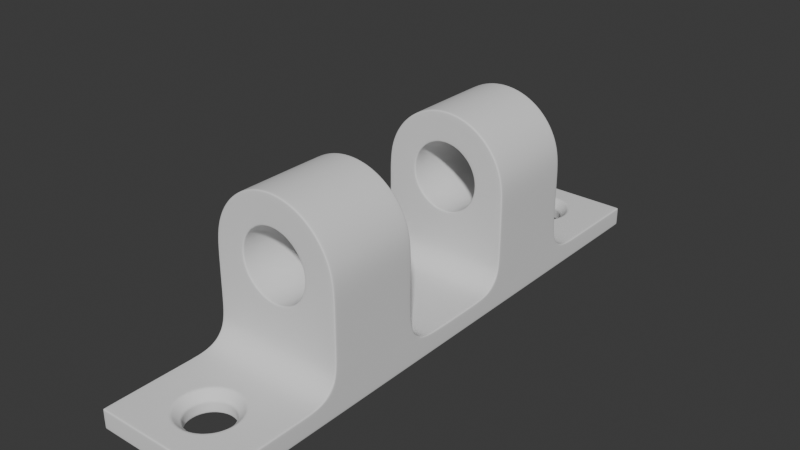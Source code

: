 # Source: Bracket.blend  (saved by Blender 5.2.44; exported with 4.5.12 LTS)
import bpy
from mathutils import Matrix  # noqa: F401  (used for matrix-valued properties, if any)

bpy.ops.wm.read_factory_settings(use_empty=True)
scene = bpy.context.scene
scene.name = 'Scene'

# ---- collections
col_collection = bpy.data.collections.new('Collection'); scene.collection.children.link(col_collection)

# ---- world
world_world = bpy.data.worlds.new('World'); scene.world = world_world
world_world.use_nodes = True; world_world.node_tree.nodes.clear()
_N = world_world.node_tree.nodes; _L = world_world.node_tree.links
n0 = _N.new('ShaderNodeOutputWorld'); n0.name = 'World Output'; n0.location = (200, 100)
n1 = _N.new('ShaderNodeBackground'); n1.name = 'Background'; n1.location = (-200, 100)
n1.inputs[0].default_value = (0.05088, 0.05088, 0.05088, 1.0)
_L.new(n1.outputs[0], n0.inputs[0])
n0.is_active_output = True
world_world.color = (0.05088, 0.05088, 0.05088)
world_world.sun_shadow_jitter_overblur = 0.0

# ---- meshes
me_continuous_bracket_quad_cage = bpy.data.meshes.new('Continuous bracket quad cage')
me_continuous_bracket_quad_cage.from_pydata([(0.53, -2.39, 1.75), (0.5119, -2.39, 1.887), (0.459, -2.39, 2.015), (0.3748, -2.39, 2.125), (0.265, -2.39, 2.209), (0.1372, -2.39, 2.262), (0.0, -2.39, 2.28), (-0.1372, -2.39, 2.262), (-0.265, -2.39, 2.209), (-0.3748, -2.39, 2.125), (-0.459, -2.39, 2.015), (-0.5119, -2.39, 1.887), (-0.53, -2.39, 1.75), (-0.5119, -2.39, 1.613), (-0.459, -2.39, 1.485), (-0.3748, -2.39, 1.375), (-0.265, -2.39, 1.291), (-0.1372, -2.39, 1.238), (0.0, -2.39, 1.22), (0.1372, -2.39, 1.238), (0.265, -2.39, 1.291), (0.3748, -2.39, 1.375), (0.459, -2.39, 1.485), (0.5119, -2.39, 1.613), (1.0, -2.39, 1.75), (0.9659, -2.39, 2.009), (0.866, -2.39, 2.25), (0.7071, -2.39, 2.457), (0.5, -2.39, 2.616), (0.2588, -2.39, 2.716), (0.0, -2.39, 2.75), (-0.2588, -2.39, 2.716), (-0.5, -2.39, 2.616), (-0.7071, -2.39, 2.457), (-0.866, -2.39, 2.25), (-0.9659, -2.39, 2.009), (-1.0, -2.39, 1.75), (-1.0, -2.39, 1.4), (-1.0, -2.39, 1.05), (-1.0, -2.39, 0.7), (-0.6667, -2.39, 0.7), (-0.3333, -2.39, 0.7), (0.0, -2.39, 0.7), (0.3333, -2.39, 0.7), (0.6667, -2.39, 0.7), (1.0, -2.39, 0.7), (1.0, -2.39, 1.05), (1.0, -2.39, 1.4), (-1.0, -2.42, 0.5469), (-0.6667, -2.42, 0.5469), (-0.3333, -2.42, 0.5469), (0.0, -2.42, 0.5469), (0.3333, -2.42, 0.5469), (0.6667, -2.42, 0.5469), (1.0, -2.42, 0.5469), (-1.0, -2.507, 0.4172), (-0.6667, -2.507, 0.4172), (-0.3333, -2.507, 0.4172), (0.0, -2.507, 0.4172), (0.3333, -2.507, 0.4172), (0.6667, -2.507, 0.4172), (1.0, -2.507, 0.4172), (-1.0, -2.637, 0.3304), (-0.6667, -2.637, 0.3304), (-0.3333, -2.637, 0.3304), (0.0, -2.637, 0.3304), (0.3333, -2.637, 0.3304), (0.6667, -2.637, 0.3304), (1.0, -2.637, 0.3304), (-1.0, -2.79, 0.3), (-0.6667, -2.79, 0.3), (-0.3333, -2.79, 0.3), (0.0, -2.79, 0.3), (0.3333, -2.79, 0.3), (0.6667, -2.79, 0.3), (1.0, -2.79, 0.3), (0.53, -0.97, 1.75), (0.5119, -0.97, 1.887), (0.459, -0.97, 2.015), (0.3748, -0.97, 2.125), (0.265, -0.97, 2.209), (0.1372, -0.97, 2.262), (0.0, -0.97, 2.28), (-0.1372, -0.97, 2.262), (-0.265, -0.97, 2.209), (-0.3748, -0.97, 2.125), (-0.459, -0.97, 2.015), (-0.5119, -0.97, 1.887), (-0.53, -0.97, 1.75), (-0.5119, -0.97, 1.613), (-0.459, -0.97, 1.485), (-0.3748, -0.97, 1.375), (-0.265, -0.97, 1.291), (-0.1372, -0.97, 1.238), (0.0, -0.97, 1.22), (0.1372, -0.97, 1.238), (0.265, -0.97, 1.291), (0.3748, -0.97, 1.375), (0.459, -0.97, 1.485), (0.5119, -0.97, 1.613), (1.0, -0.97, 1.75), (0.9659, -0.97, 2.009), (0.866, -0.97, 2.25), (0.7071, -0.97, 2.457), (0.5, -0.97, 2.616), (0.2588, -0.97, 2.716), (0.0, -0.97, 2.75), (-0.2588, -0.97, 2.716), (-0.5, -0.97, 2.616), (-0.7071, -0.97, 2.457), (-0.866, -0.97, 2.25), (-0.9659, -0.97, 2.009), (-1.0, -0.97, 1.75), (-1.0, -0.97, 1.4), (-1.0, -0.97, 1.05), (-1.0, -0.97, 0.7), (-0.6667, -0.97, 0.7), (-0.3333, -0.97, 0.7), (0.0, -0.97, 0.7), (0.3333, -0.97, 0.7), (0.6667, -0.97, 0.7), (1.0, -0.97, 0.7), (1.0, -0.97, 1.05), (1.0, -0.97, 1.4), (-1.0, -0.9396, 0.5469), (-0.6667, -0.9396, 0.5469), (-0.3333, -0.9396, 0.5469), (0.0, -0.9396, 0.5469), (0.3333, -0.9396, 0.5469), (0.6667, -0.9396, 0.5469), (1.0, -0.9396, 0.5469), (-1.0, -0.8528, 0.4172), (-0.6667, -0.8528, 0.4172), (-0.3333, -0.8528, 0.4172), (0.0, -0.8528, 0.4172), (0.3333, -0.8528, 0.4172), (0.6667, -0.8528, 0.4172), (1.0, -0.8528, 0.4172), (-1.0, -0.7231, 0.3304), (-0.6667, -0.7231, 0.3304), (-0.3333, -0.7231, 0.3304), (0.0, -0.7231, 0.3304), (0.3333, -0.7231, 0.3304), (0.6667, -0.7231, 0.3304), (1.0, -0.7231, 0.3304), (-1.0, -0.57, 0.3), (-0.6667, -0.57, 0.3), (-0.3333, -0.57, 0.3), (0.0, -0.57, 0.3), (0.3333, -0.57, 0.3), (0.6667, -0.57, 0.3), (1.0, -0.57, 0.3), (-1.0, -2.39, 0.3), (-1.0, -0.97, 0.3), (1.0, -2.39, 0.3), (1.0, -0.97, 0.3), (-1.0, -4.36, 0.3), (-0.6667, -4.36, 0.3), (-0.3333, -4.36, 0.3), (0.0, -4.36, 0.3), (0.3333, -4.36, 0.3), (0.6667, -4.36, 0.3), (1.0, -4.36, 0.3), (1.0, -4.098, 0.3), (1.0, -3.837, 0.3), (1.0, -3.575, 0.3), (1.0, -3.313, 0.3), (1.0, -3.052, 0.3), (-1.0, -3.052, 0.3), (-1.0, -3.313, 0.3), (-1.0, -3.575, 0.3), (-1.0, -3.837, 0.3), (-1.0, -4.098, 0.3), (-1.0, -4.36, 0.0), (-0.6667, -4.36, 0.0), (-0.3333, -4.36, 0.0), (0.0, -4.36, 0.0), (0.3333, -4.36, 0.0), (0.6667, -4.36, 0.0), (1.0, -4.36, 0.0), (1.0, -4.098, 0.0), (1.0, -3.837, 0.0), (1.0, -3.575, 0.0), (1.0, -3.313, 0.0), (1.0, -3.052, 0.0), (1.0, -2.79, 0.0), (0.6667, -2.79, 0.0), (0.3333, -2.79, 0.0), (0.0, -2.79, 0.0), (-0.3333, -2.79, 0.0), (-0.6667, -2.79, 0.0), (-1.0, -2.79, 0.0), (-1.0, -3.052, 0.0), (-1.0, -3.313, 0.0), (-1.0, -3.575, 0.0), (-1.0, -3.837, 0.0), (-1.0, -4.098, 0.0), (-0.3465, -3.906, 0.3), (-0.245, -3.984, 0.3), (-0.1268, -4.033, 0.3), (0.0, -4.05, 0.3), (0.1268, -4.033, 0.3), (0.245, -3.984, 0.3), (0.3465, -3.906, 0.3), (0.4244, -3.805, 0.3), (0.4733, -3.687, 0.3), (0.49, -3.56, 0.3), (0.4733, -3.433, 0.3), (0.4244, -3.315, 0.3), (0.3465, -3.214, 0.3), (0.245, -3.136, 0.3), (0.1268, -3.087, 0.3), (0.0, -3.07, 0.3), (-0.1268, -3.087, 0.3), (-0.245, -3.136, 0.3), (-0.3465, -3.214, 0.3), (-0.4244, -3.315, 0.3), (-0.4733, -3.433, 0.3), (-0.49, -3.56, 0.3), (-0.4733, -3.687, 0.3), (-0.4244, -3.805, 0.3), (-0.3253, -3.885, 0.3), (-0.23, -3.958, 0.3), (-0.1191, -4.004, 0.3), (0.0, -4.02, 0.3), (0.1191, -4.004, 0.3), (0.23, -3.958, 0.3), (0.3253, -3.885, 0.3), (0.3984, -3.79, 0.3), (0.4443, -3.679, 0.3), (0.46, -3.56, 0.3), (0.4443, -3.441, 0.3), (0.3984, -3.33, 0.3), (0.3253, -3.235, 0.3), (0.23, -3.162, 0.3), (0.1191, -3.116, 0.3), (0.0, -3.1, 0.3), (-0.1191, -3.116, 0.3), (-0.23, -3.162, 0.3), (-0.3253, -3.235, 0.3), (-0.3984, -3.33, 0.3), (-0.4443, -3.441, 0.3), (-0.46, -3.56, 0.3), (-0.4443, -3.679, 0.3), (-0.3984, -3.79, 0.3), (-0.2404, -3.8, 0.18), (-0.17, -3.854, 0.18), (-0.088, -3.888, 0.18), (0.0, -3.9, 0.18), (0.088, -3.888, 0.18), (0.17, -3.854, 0.18), (0.2404, -3.8, 0.18), (0.2944, -3.73, 0.18), (0.3284, -3.648, 0.18), (0.34, -3.56, 0.18), (0.3284, -3.472, 0.18), (0.2944, -3.39, 0.18), (0.2404, -3.32, 0.18), (0.17, -3.266, 0.18), (0.088, -3.232, 0.18), (0.0, -3.22, 0.18), (-0.088, -3.232, 0.18), (-0.17, -3.266, 0.18), (-0.2404, -3.32, 0.18), (-0.2944, -3.39, 0.18), (-0.3284, -3.472, 0.18), (-0.34, -3.56, 0.18), (-0.3284, -3.648, 0.18), (-0.2944, -3.73, 0.18), (-0.2404, -3.8, 0.025), (-0.17, -3.854, 0.025), (-0.088, -3.888, 0.025), (0.0, -3.9, 0.025), (0.088, -3.888, 0.025), (0.17, -3.854, 0.025), (0.2404, -3.8, 0.025), (0.2944, -3.73, 0.025), (0.3284, -3.648, 0.025), (0.34, -3.56, 0.025), (0.3284, -3.472, 0.025), (0.2944, -3.39, 0.025), (0.2404, -3.32, 0.025), (0.17, -3.266, 0.025), (0.088, -3.232, 0.025), (0.0, -3.22, 0.025), (-0.088, -3.232, 0.025), (-0.17, -3.266, 0.025), (-0.2404, -3.32, 0.025), (-0.2944, -3.39, 0.025), (-0.3284, -3.472, 0.025), (-0.34, -3.56, 0.025), (-0.3284, -3.648, 0.025), (-0.2944, -3.73, 0.025), (-0.2404, -3.8, 0.0), (-0.17, -3.854, 0.0), (-0.088, -3.888, 0.0), (0.0, -3.9, 0.0), (0.088, -3.888, 0.0), (0.17, -3.854, 0.0), (0.2404, -3.8, 0.0), (0.2944, -3.73, 0.0), (0.3284, -3.648, 0.0), (0.34, -3.56, 0.0), (0.3284, -3.472, 0.0), (0.2944, -3.39, 0.0), (0.2404, -3.32, 0.0), (0.17, -3.266, 0.0), (0.088, -3.232, 0.0), (0.0, -3.22, 0.0), (-0.088, -3.232, 0.0), (-0.17, -3.266, 0.0), (-0.2404, -3.32, 0.0), (-0.2944, -3.39, 0.0), (-0.3284, -3.472, 0.0), (-0.34, -3.56, 0.0), (-0.3284, -3.648, 0.0), (-0.2944, -3.73, 0.0), (-0.2687, -3.829, 0.0), (-0.19, -3.889, 0.0), (-0.09835, -3.927, 0.0), (0.0, -3.94, 0.0), (0.09835, -3.927, 0.0), (0.19, -3.889, 0.0), (0.2687, -3.829, 0.0), (0.3291, -3.75, 0.0), (0.3671, -3.658, 0.0), (0.38, -3.56, 0.0), (0.3671, -3.462, 0.0), (0.3291, -3.37, 0.0), (0.2687, -3.291, 0.0), (0.19, -3.231, 0.0), (0.09835, -3.193, 0.0), (0.0, -3.18, 0.0), (-0.09835, -3.193, 0.0), (-0.19, -3.231, 0.0), (-0.2687, -3.291, 0.0), (-0.3291, -3.37, 0.0), (-0.3671, -3.462, 0.0), (-0.38, -3.56, 0.0), (-0.3671, -3.658, 0.0), (-0.3291, -3.75, 0.0), (-1.0, -2.39, 0.0), (-0.6667, -2.39, 0.0), (-0.3333, -2.39, 0.0), (0.0, -2.39, 0.0), (0.3333, -2.39, 0.0), (0.6667, -2.39, 0.0), (1.0, -2.39, 0.0), (-1.0, -0.97, 0.0), (-0.6667, -0.97, 0.0), (-0.3333, -0.97, 0.0), (0.0, -0.97, 0.0), (0.3333, -0.97, 0.0), (0.6667, -0.97, 0.0), (1.0, -0.97, 0.0), (-1.0, -0.57, 0.0), (-0.6667, -0.57, 0.0), (-0.3333, -0.57, 0.0), (0.0, -0.57, 0.0), (0.3333, -0.57, 0.0), (0.6667, -0.57, 0.0), (1.0, -0.57, 0.0), (-1.0, 0.0, 0.0), (-0.6667, 0.0, 0.0), (-0.3333, 0.0, 0.0), (0.0, 0.0, 0.0), (0.3333, 0.0, 0.0), (0.6667, 0.0, 0.0), (1.0, 0.0, 0.0), (-1.0, 0.0, 0.3), (1.0, 0.0, 0.3), (-0.6667, 0.0, 0.3), (-0.3333, 0.0, 0.3), (0.0, 0.0, 0.3), (0.3333, 0.0, 0.3), (0.6667, 0.0, 0.3)], [], [(0, 24, 25, 1), (1, 25, 26, 2), (2, 26, 27, 3), (3, 27, 28, 4), (4, 28, 29, 5), (5, 29, 30, 6), (6, 30, 31, 7), (7, 31, 32, 8), (8, 32, 33, 9), (9, 33, 34, 10), (10, 34, 35, 11), (11, 35, 36, 12), (12, 36, 37, 13), (13, 37, 38, 14), (14, 38, 39, 15), (15, 39, 40, 16), (16, 40, 41, 17), (17, 41, 42, 18), (18, 42, 43, 19), (19, 43, 44, 20), (20, 44, 45, 21), (21, 45, 46, 22), (22, 46, 47, 23), (23, 47, 24, 0), (39, 48, 49, 40), (40, 49, 50, 41), (41, 50, 51, 42), (42, 51, 52, 43), (43, 52, 53, 44), (44, 53, 54, 45), (48, 55, 56, 49), (49, 56, 57, 50), (50, 57, 58, 51), (51, 58, 59, 52), (52, 59, 60, 53), (53, 60, 61, 54), (55, 62, 63, 56), (56, 63, 64, 57), (57, 64, 65, 58), (58, 65, 66, 59), (59, 66, 67, 60), (60, 67, 68, 61), (62, 69, 70, 63), (63, 70, 71, 64), (64, 71, 72, 65), (65, 72, 73, 66), (66, 73, 74, 67), (67, 74, 75, 68), (76, 77, 101, 100), (77, 78, 102, 101), (78, 79, 103, 102), (79, 80, 104, 103), (80, 81, 105, 104), (81, 82, 106, 105), (82, 83, 107, 106), (83, 84, 108, 107), (84, 85, 109, 108), (85, 86, 110, 109), (86, 87, 111, 110), (87, 88, 112, 111), (88, 89, 113, 112), (89, 90, 114, 113), (90, 91, 115, 114), (91, 92, 116, 115), (92, 93, 117, 116), (93, 94, 118, 117), (94, 95, 119, 118), (95, 96, 120, 119), (96, 97, 121, 120), (97, 98, 122, 121), (98, 99, 123, 122), (99, 76, 100, 123), (115, 116, 125, 124), (116, 117, 126, 125), (117, 118, 127, 126), (118, 119, 128, 127), (119, 120, 129, 128), (120, 121, 130, 129), (124, 125, 132, 131), (125, 126, 133, 132), (126, 127, 134, 133), (127, 128, 135, 134), (128, 129, 136, 135), (129, 130, 137, 136), (131, 132, 139, 138), (132, 133, 140, 139), (133, 134, 141, 140), (134, 135, 142, 141), (135, 136, 143, 142), (136, 137, 144, 143), (138, 139, 146, 145), (139, 140, 147, 146), (140, 141, 148, 147), (141, 142, 149, 148), (142, 143, 150, 149), (143, 144, 151, 150), (0, 1, 77, 76), (1, 2, 78, 77), (2, 3, 79, 78), (3, 4, 80, 79), (4, 5, 81, 80), (5, 6, 82, 81), (6, 7, 83, 82), (7, 8, 84, 83), (8, 9, 85, 84), (9, 10, 86, 85), (10, 11, 87, 86), (11, 12, 88, 87), (12, 13, 89, 88), (13, 14, 90, 89), (14, 15, 91, 90), (15, 16, 92, 91), (16, 17, 93, 92), (17, 18, 94, 93), (18, 19, 95, 94), (19, 20, 96, 95), (20, 21, 97, 96), (21, 22, 98, 97), (22, 23, 99, 98), (23, 0, 76, 99), (24, 100, 101, 25), (25, 101, 102, 26), (26, 102, 103, 27), (27, 103, 104, 28), (28, 104, 105, 29), (29, 105, 106, 30), (30, 106, 107, 31), (31, 107, 108, 32), (32, 108, 109, 33), (33, 109, 110, 34), (34, 110, 111, 35), (35, 111, 112, 36), (152, 39, 115, 153), (39, 38, 114, 115), (38, 37, 113, 114), (37, 36, 112, 113), (152, 48, 39), (152, 55, 48), (152, 62, 55), (152, 69, 62), (153, 115, 124), (153, 124, 131), (153, 131, 138), (153, 138, 145), (154, 155, 121, 45), (45, 121, 122, 46), (46, 122, 123, 47), (47, 123, 100, 24), (154, 45, 54), (154, 54, 61), (154, 61, 68), (154, 68, 75), (155, 130, 121), (155, 137, 130), (155, 144, 137), (155, 151, 144), (156, 157, 198, 197), (157, 158, 199, 198), (158, 159, 200, 199), (159, 160, 201, 200), (160, 161, 202, 201), (161, 162, 203, 202), (162, 163, 204, 203), (163, 164, 205, 204), (164, 165, 206, 205), (165, 166, 207, 206), (166, 167, 208, 207), (167, 75, 209, 208), (75, 74, 210, 209), (74, 73, 211, 210), (73, 72, 212, 211), (72, 71, 213, 212), (71, 70, 214, 213), (70, 69, 215, 214), (69, 168, 216, 215), (168, 169, 217, 216), (169, 170, 218, 217), (170, 171, 219, 218), (171, 172, 220, 219), (172, 156, 197, 220), (197, 198, 222, 221), (198, 199, 223, 222), (199, 200, 224, 223), (200, 201, 225, 224), (201, 202, 226, 225), (202, 203, 227, 226), (203, 204, 228, 227), (204, 205, 229, 228), (205, 206, 230, 229), (206, 207, 231, 230), (207, 208, 232, 231), (208, 209, 233, 232), (209, 210, 234, 233), (210, 211, 235, 234), (211, 212, 236, 235), (212, 213, 237, 236), (213, 214, 238, 237), (214, 215, 239, 238), (215, 216, 240, 239), (216, 217, 241, 240), (217, 218, 242, 241), (218, 219, 243, 242), (219, 220, 244, 243), (220, 197, 221, 244), (221, 222, 246, 245), (222, 223, 247, 246), (223, 224, 248, 247), (224, 225, 249, 248), (225, 226, 250, 249), (226, 227, 251, 250), (227, 228, 252, 251), (228, 229, 253, 252), (229, 230, 254, 253), (230, 231, 255, 254), (231, 232, 256, 255), (232, 233, 257, 256), (233, 234, 258, 257), (234, 235, 259, 258), (235, 236, 260, 259), (236, 237, 261, 260), (237, 238, 262, 261), (238, 239, 263, 262), (239, 240, 264, 263), (240, 241, 265, 264), (241, 242, 266, 265), (242, 243, 267, 266), (243, 244, 268, 267), (244, 221, 245, 268), (245, 246, 270, 269), (246, 247, 271, 270), (247, 248, 272, 271), (248, 249, 273, 272), (249, 250, 274, 273), (250, 251, 275, 274), (251, 252, 276, 275), (252, 253, 277, 276), (253, 254, 278, 277), (254, 255, 279, 278), (255, 256, 280, 279), (256, 257, 281, 280), (257, 258, 282, 281), (258, 259, 283, 282), (259, 260, 284, 283), (260, 261, 285, 284), (261, 262, 286, 285), (262, 263, 287, 286), (263, 264, 288, 287), (264, 265, 289, 288), (265, 266, 290, 289), (266, 267, 291, 290), (267, 268, 292, 291), (268, 245, 269, 292), (269, 270, 294, 293), (270, 271, 295, 294), (271, 272, 296, 295), (272, 273, 297, 296), (273, 274, 298, 297), (274, 275, 299, 298), (275, 276, 300, 299), (276, 277, 301, 300), (277, 278, 302, 301), (278, 279, 303, 302), (279, 280, 304, 303), (280, 281, 305, 304), (281, 282, 306, 305), (282, 283, 307, 306), (283, 284, 308, 307), (284, 285, 309, 308), (285, 286, 310, 309), (286, 287, 311, 310), (287, 288, 312, 311), (288, 289, 313, 312), (289, 290, 314, 313), (290, 291, 315, 314), (291, 292, 316, 315), (292, 269, 293, 316), (293, 294, 318, 317), (294, 295, 319, 318), (295, 296, 320, 319), (296, 297, 321, 320), (297, 298, 322, 321), (298, 299, 323, 322), (299, 300, 324, 323), (300, 301, 325, 324), (301, 302, 326, 325), (302, 303, 327, 326), (303, 304, 328, 327), (304, 305, 329, 328), (305, 306, 330, 329), (306, 307, 331, 330), (307, 308, 332, 331), (308, 309, 333, 332), (309, 310, 334, 333), (310, 311, 335, 334), (311, 312, 336, 335), (312, 313, 337, 336), (313, 314, 338, 337), (314, 315, 339, 338), (315, 316, 340, 339), (316, 293, 317, 340), (317, 318, 174, 173), (318, 319, 175, 174), (319, 320, 176, 175), (320, 321, 177, 176), (321, 322, 178, 177), (322, 323, 179, 178), (323, 324, 180, 179), (324, 325, 181, 180), (325, 326, 182, 181), (326, 327, 183, 182), (327, 328, 184, 183), (328, 329, 185, 184), (329, 330, 186, 185), (330, 331, 187, 186), (331, 332, 188, 187), (332, 333, 189, 188), (333, 334, 190, 189), (334, 335, 191, 190), (335, 336, 192, 191), (336, 337, 193, 192), (337, 338, 194, 193), (338, 339, 195, 194), (339, 340, 196, 195), (340, 317, 173, 196), (156, 173, 174, 157), (157, 174, 175, 158), (158, 175, 176, 159), (159, 176, 177, 160), (160, 177, 178, 161), (161, 178, 179, 162), (162, 179, 180, 163), (163, 180, 181, 164), (164, 181, 182, 165), (165, 182, 183, 166), (166, 183, 184, 167), (167, 184, 185, 75), (69, 191, 192, 168), (168, 192, 193, 169), (169, 193, 194, 170), (170, 194, 195, 171), (171, 195, 196, 172), (172, 196, 173, 156), (191, 341, 342, 190), (190, 342, 343, 189), (189, 343, 344, 188), (188, 344, 345, 187), (187, 345, 346, 186), (186, 346, 347, 185), (191, 69, 152, 341), (185, 347, 154, 75), (341, 348, 349, 342), (342, 349, 350, 343), (343, 350, 351, 344), (344, 351, 352, 345), (345, 352, 353, 346), (346, 353, 354, 347), (341, 152, 153, 348), (347, 354, 155, 154), (348, 355, 356, 349), (349, 356, 357, 350), (350, 357, 358, 351), (351, 358, 359, 352), (352, 359, 360, 353), (353, 360, 361, 354), (348, 153, 145, 355), (354, 361, 151, 155), (355, 362, 363, 356), (356, 363, 364, 357), (357, 364, 365, 358), (358, 365, 366, 359), (359, 366, 367, 360), (360, 367, 368, 361), (355, 145, 369, 362), (361, 368, 370, 151), (145, 146, 371, 369), (146, 147, 372, 371), (147, 148, 373, 372), (148, 149, 374, 373), (149, 150, 375, 374), (150, 151, 370, 375)])
me_continuous_bracket_quad_cage.polygons.foreach_set('use_smooth', [True] * 380)
me_continuous_bracket_quad_cage.update()

# ---- objects
ob_bracket___connected_mirrored_solid = bpy.data.objects.new('Bracket - connected mirrored solid', me_continuous_bracket_quad_cage)

# ---- transforms, parenting, visibility, modifiers, constraints
ob_bracket___connected_mirrored_solid.location = (0.0, 0.0, 0.0)
_m = ob_bracket___connected_mirrored_solid.modifiers.new('Second upright and welded base', 'MIRROR')
_m.use_axis = (False, True, False)
_m.use_clip = True
_m = ob_bracket___connected_mirrored_solid.modifiers.new('Small manufactured edge breaks', 'BEVEL')
_m.width = 0.025
_m.width_pct = 0.025
_m.segments = 3
_m.angle_limit = 0.6109
_m = ob_bracket___connected_mirrored_solid.modifiers.new('Subdivision after edge support', 'SUBSURF')
_m.levels = 2

# ---- collection membership
scene.collection.objects.link(ob_bracket___connected_mirrored_solid)

# ---- scene / render settings (as saved in the file)
scene.frame_start = 1; scene.frame_end = 250; scene.frame_set(1)
scene.render.engine = 'BLENDER_EEVEE_NEXT'
scene.render.bake_bias = 0.0
scene.render.bake_samples = 0
scene.render.compositor_device = 'GPU'
scene.eevee.use_volume_custom_range = False
scene.eevee.fast_gi_thickness_near = 0.1
scene.eevee.fast_gi_thickness_far = 0.0
scene.eevee.ray_tracing_options.screen_trace_thickness = 0.1
bpy.context.view_layer.update()

# ---- added for rendering (the .blend has no active camera and no usable light): camera, sun
cam_auto = bpy.data.cameras.new('AutoCamera')
cam_auto.lens = 50.0
cam_auto.sensor_width = 36.0
cam_auto.clip_end = 1000.0
ob_auto_camera = bpy.data.objects.new('AutoCamera', cam_auto)
scene.collection.objects.link(ob_auto_camera)
ob_auto_camera.location = (8.65967, -10.3916, 8.30274)
ob_auto_camera.rotation_euler = (1.09748, -7.21219e-08, 0.694738)
scene.camera = ob_auto_camera
light_auto_sun = bpy.data.lights.new('AutoSun', 'SUN')
light_auto_sun.energy = 3.0
light_auto_sun.angle = 0.0523599
ob_auto_sun = bpy.data.objects.new('AutoSun', light_auto_sun)
scene.collection.objects.link(ob_auto_sun)
ob_auto_sun.rotation_euler = (0.872665, 0.174533, 0.523599)
bpy.context.view_layer.update()

